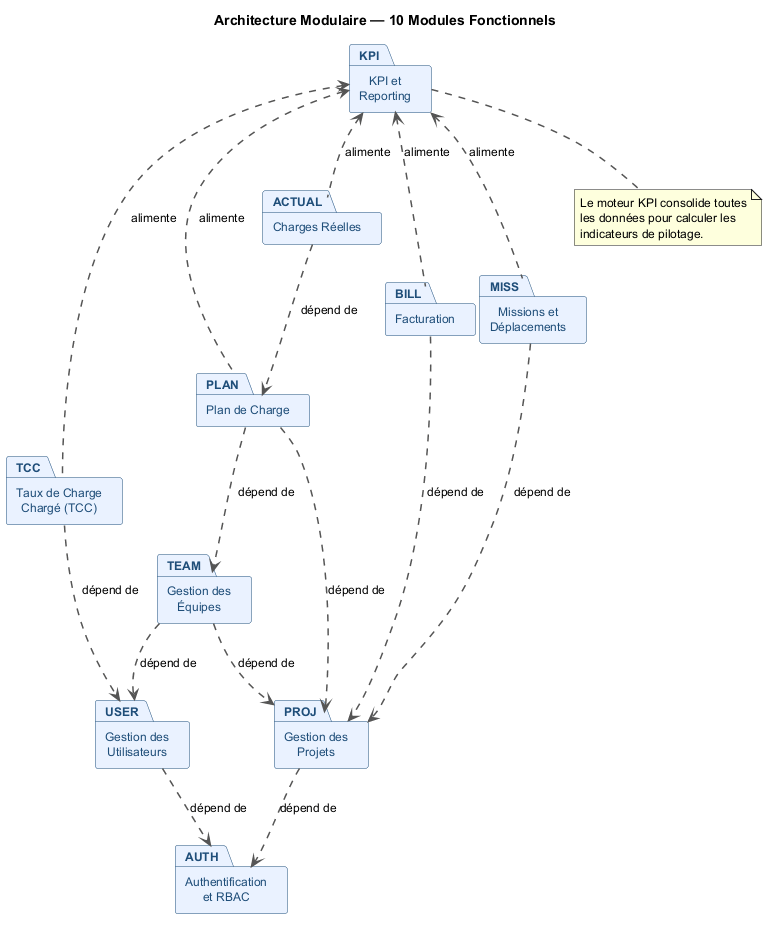

The diagram above was rendered by PlantUML. Its source (embedded in the PNG):
@startuml package_diagram
title Architecture Modulaire — 10 Modules Fonctionnels

skinparam shadowing false
skinparam packageStyle rectangle
skinparam packageBackgroundColor #EAF2FF
skinparam packageBorderColor #1F4E79
skinparam packageFontColor #1F4E79
skinparam packageFontSize 13
skinparam defaultFontName Helvetica
skinparam defaultFontSize 12
skinparam ArrowColor #555555
skinparam ArrowThickness 1.5

package "Authentification\net RBAC"   as AUTH
package "Gestion des\nUtilisateurs"   as USER
package "Gestion des\nProjets"        as PROJ
package "Gestion des\nÉquipes"        as TEAM
package "Taux de Charge\nChargé (TCC)" as TCC
package "Plan de Charge"              as PLAN
package "Charges Réelles"             as ACTUAL
package "Facturation"                 as BILL
package "Missions et\nDéplacements"   as MISS
package "KPI et\nReporting"           as KPI

USER   ..> AUTH   : dépend de
PROJ   ..> AUTH   : dépend de
TEAM   ..> PROJ   : dépend de
TEAM   ..> USER   : dépend de
PLAN   ..> PROJ   : dépend de
PLAN   ..> TEAM   : dépend de
ACTUAL ..> PLAN   : dépend de
BILL   ..> PROJ   : dépend de
MISS   ..> PROJ   : dépend de
TCC    ..> USER   : dépend de

KPI    <.. PLAN   : alimente
KPI    <.. ACTUAL : alimente
KPI    <.. BILL   : alimente
KPI    <.. MISS   : alimente
KPI    <.. TCC    : alimente

note bottom of KPI
  Le moteur KPI consolide toutes
  les données pour calculer les
  indicateurs de pilotage.
end note

@enduml